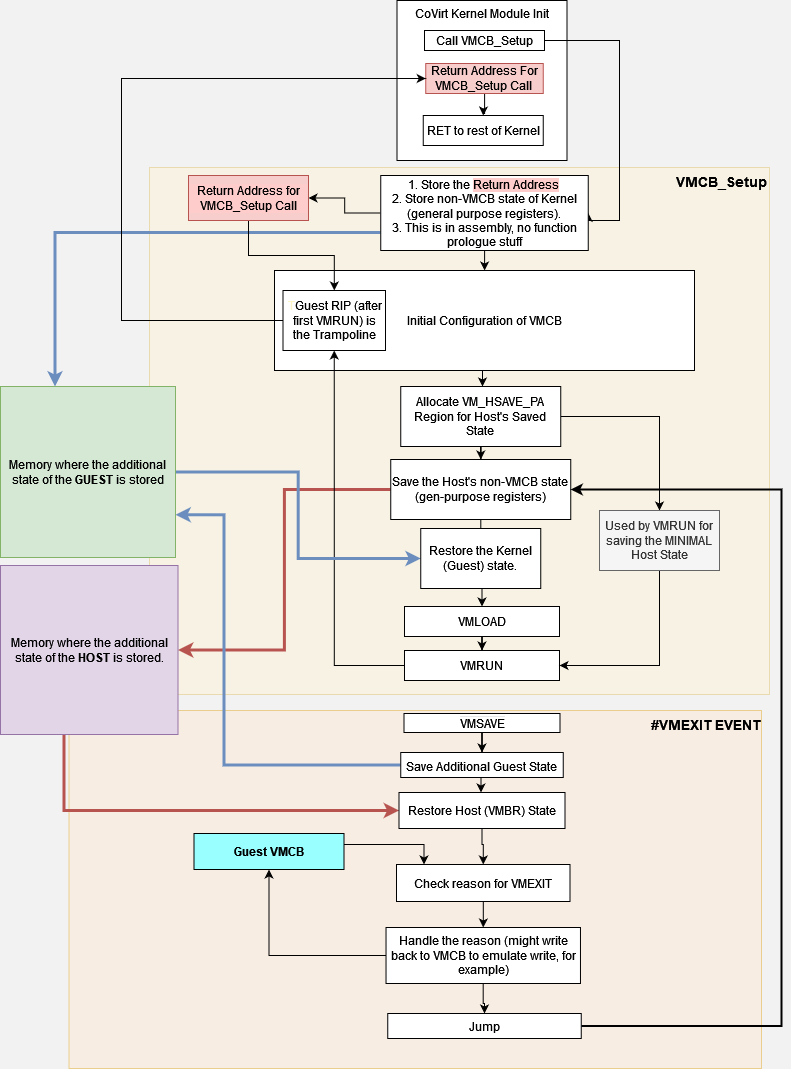

The diagram above was exported from draw.io. Its source (the exported page's mxGraphModel, read from the mxfile embedded in the PNG):
<mxGraphModel dx="1117" dy="1034" grid="0" gridSize="10" guides="1" tooltips="1" connect="1" arrows="1" fold="1" page="1" pageScale="1" pageWidth="850" pageHeight="1100" background="#F2F2F2" math="0" shadow="0">
  <root>
    <mxCell id="0" />
    <mxCell id="1" parent="0" />
    <mxCell id="Z2Y1rg2pszyq-S3_bENB-84" value="&lt;b&gt;&lt;font style=&quot;font-size: 14px&quot;&gt;#VMEXIT EVENT&lt;br&gt;&lt;/font&gt;&lt;/b&gt;" style="rounded=0;whiteSpace=wrap;html=1;fillColor=#ffe6cc;opacity=40;strokeColor=#d79b00;shadow=0;glass=0;align=right;verticalAlign=top;" vertex="1" parent="1">
      <mxGeometry x="103.5" y="726" width="692.5" height="358" as="geometry" />
    </mxCell>
    <mxCell id="Z2Y1rg2pszyq-S3_bENB-24" value="&lt;div align=&quot;right&quot;&gt;&lt;font style=&quot;font-size: 14px&quot;&gt;&lt;b&gt;VMCB_Setup&lt;/b&gt;&lt;/font&gt;&lt;/div&gt;" style="rounded=0;whiteSpace=wrap;html=1;fillColor=#fff2cc;opacity=40;strokeColor=#d6b656;shadow=0;glass=0;align=right;verticalAlign=top;" vertex="1" parent="1">
      <mxGeometry x="184" y="183" width="620" height="527" as="geometry" />
    </mxCell>
    <mxCell id="Z2Y1rg2pszyq-S3_bENB-33" style="edgeStyle=orthogonalEdgeStyle;rounded=0;orthogonalLoop=1;jettySize=auto;html=1;" edge="1" parent="1" source="Z2Y1rg2pszyq-S3_bENB-17" target="Z2Y1rg2pszyq-S3_bENB-21">
      <mxGeometry relative="1" as="geometry">
        <Array as="points">
          <mxPoint x="517" y="396" />
          <mxPoint x="517" y="396" />
        </Array>
      </mxGeometry>
    </mxCell>
    <mxCell id="Z2Y1rg2pszyq-S3_bENB-17" value="&lt;div&gt;&lt;font style=&quot;font-size: 12px&quot;&gt;Initial Configuration of VMCB&lt;/font&gt;&lt;/div&gt;" style="rounded=0;whiteSpace=wrap;html=1;" vertex="1" parent="1">
      <mxGeometry x="309" y="286" width="420" height="100" as="geometry" />
    </mxCell>
    <mxCell id="Z2Y1rg2pszyq-S3_bENB-35" style="edgeStyle=orthogonalEdgeStyle;rounded=0;orthogonalLoop=1;jettySize=auto;html=1;" edge="1" parent="1" source="Z2Y1rg2pszyq-S3_bENB-21" target="Z2Y1rg2pszyq-S3_bENB-25">
      <mxGeometry relative="1" as="geometry" />
    </mxCell>
    <mxCell id="Z2Y1rg2pszyq-S3_bENB-52" value="" style="edgeStyle=orthogonalEdgeStyle;rounded=0;orthogonalLoop=1;jettySize=auto;html=1;fontSize=12;" edge="1" parent="1" source="Z2Y1rg2pszyq-S3_bENB-21" target="Z2Y1rg2pszyq-S3_bENB-41">
      <mxGeometry relative="1" as="geometry" />
    </mxCell>
    <mxCell id="Z2Y1rg2pszyq-S3_bENB-21" value="Allocate VM_HSAVE_PA Region for Host's Saved State" style="rounded=0;whiteSpace=wrap;html=1;" vertex="1" parent="1">
      <mxGeometry x="435.25" y="402" width="160" height="60" as="geometry" />
    </mxCell>
    <mxCell id="Z2Y1rg2pszyq-S3_bENB-22" value="&lt;div&gt;CoVirt Kernel Module Init&lt;/div&gt;" style="rounded=0;whiteSpace=wrap;html=1;verticalAlign=top;" vertex="1" parent="1">
      <mxGeometry x="431.5" y="16" width="170" height="160" as="geometry" />
    </mxCell>
    <mxCell id="Z2Y1rg2pszyq-S3_bENB-122" style="edgeStyle=orthogonalEdgeStyle;rounded=0;orthogonalLoop=1;jettySize=auto;html=1;fontSize=12;fontColor=#000000;" edge="1" parent="1" source="Z2Y1rg2pszyq-S3_bENB-25" target="Z2Y1rg2pszyq-S3_bENB-29">
      <mxGeometry relative="1" as="geometry" />
    </mxCell>
    <mxCell id="Z2Y1rg2pszyq-S3_bENB-125" style="edgeStyle=orthogonalEdgeStyle;rounded=0;orthogonalLoop=1;jettySize=auto;html=1;entryX=1;entryY=0.5;entryDx=0;entryDy=0;fontSize=12;fontColor=#000000;strokeWidth=3;fillColor=#f8cecc;strokeColor=#b85450;" edge="1" parent="1" source="Z2Y1rg2pszyq-S3_bENB-25" target="Z2Y1rg2pszyq-S3_bENB-78">
      <mxGeometry relative="1" as="geometry" />
    </mxCell>
    <mxCell id="Z2Y1rg2pszyq-S3_bENB-25" value="Save the Host's non-VMCB state (gen-purpose registers)" style="rounded=0;whiteSpace=wrap;html=1;shadow=0;glass=0;" vertex="1" parent="1">
      <mxGeometry x="425.25" y="475" width="180" height="60" as="geometry" />
    </mxCell>
    <mxCell id="Z2Y1rg2pszyq-S3_bENB-39" style="edgeStyle=orthogonalEdgeStyle;rounded=0;orthogonalLoop=1;jettySize=auto;html=1;" edge="1" parent="1" source="Z2Y1rg2pszyq-S3_bENB-29" target="Z2Y1rg2pszyq-S3_bENB-32">
      <mxGeometry relative="1" as="geometry" />
    </mxCell>
    <mxCell id="Z2Y1rg2pszyq-S3_bENB-29" value="VMLOAD" style="rounded=0;whiteSpace=wrap;html=1;shadow=0;glass=0;labelBackgroundColor=none;" vertex="1" parent="1">
      <mxGeometry x="439" y="622" width="155" height="30" as="geometry" />
    </mxCell>
    <mxCell id="Z2Y1rg2pszyq-S3_bENB-74" style="edgeStyle=orthogonalEdgeStyle;rounded=0;orthogonalLoop=1;jettySize=auto;html=1;entryX=0.5;entryY=1;entryDx=0;entryDy=0;fontSize=12;fontColor=#000000;" edge="1" parent="1" source="Z2Y1rg2pszyq-S3_bENB-32" target="Z2Y1rg2pszyq-S3_bENB-73">
      <mxGeometry relative="1" as="geometry" />
    </mxCell>
    <mxCell id="Z2Y1rg2pszyq-S3_bENB-32" value="&lt;div&gt;VMRUN&lt;/div&gt;" style="rounded=0;whiteSpace=wrap;html=1;shadow=0;glass=0;labelBackgroundColor=none;" vertex="1" parent="1">
      <mxGeometry x="439" y="666" width="155" height="30" as="geometry" />
    </mxCell>
    <mxCell id="Z2Y1rg2pszyq-S3_bENB-43" style="edgeStyle=orthogonalEdgeStyle;rounded=0;orthogonalLoop=1;jettySize=auto;html=1;entryX=1;entryY=0.5;entryDx=0;entryDy=0;" edge="1" parent="1" source="Z2Y1rg2pszyq-S3_bENB-41" target="Z2Y1rg2pszyq-S3_bENB-32">
      <mxGeometry relative="1" as="geometry">
        <Array as="points">
          <mxPoint x="694" y="681" />
        </Array>
      </mxGeometry>
    </mxCell>
    <mxCell id="Z2Y1rg2pszyq-S3_bENB-41" value="&lt;div&gt;Used by VMRUN for saving the MINIMAL Host State&lt;/div&gt;" style="rounded=0;whiteSpace=wrap;html=1;shadow=0;glass=0;labelBackgroundColor=none;fillColor=#f5f5f5;strokeColor=#666666;fontColor=#333333;" vertex="1" parent="1">
      <mxGeometry x="634" y="526" width="120" height="60" as="geometry" />
    </mxCell>
    <mxCell id="Z2Y1rg2pszyq-S3_bENB-60" style="edgeStyle=orthogonalEdgeStyle;rounded=0;orthogonalLoop=1;jettySize=auto;html=1;entryX=1;entryY=0.5;entryDx=0;entryDy=0;fontSize=12;" edge="1" parent="1" source="Z2Y1rg2pszyq-S3_bENB-45" target="Z2Y1rg2pszyq-S3_bENB-57">
      <mxGeometry relative="1" as="geometry">
        <Array as="points">
          <mxPoint x="654" y="56" />
          <mxPoint x="654" y="236" />
        </Array>
      </mxGeometry>
    </mxCell>
    <mxCell id="Z2Y1rg2pszyq-S3_bENB-45" value="&lt;div&gt;Call VMCB_Setup&lt;/div&gt;" style="rounded=0;whiteSpace=wrap;html=1;shadow=0;glass=0;labelBackgroundColor=none;fontSize=12;fillColor=none;" vertex="1" parent="1">
      <mxGeometry x="459" y="46" width="120" height="20" as="geometry" />
    </mxCell>
    <mxCell id="Z2Y1rg2pszyq-S3_bENB-81" style="edgeStyle=orthogonalEdgeStyle;rounded=0;orthogonalLoop=1;jettySize=auto;html=1;entryX=0.5;entryY=0;entryDx=0;entryDy=0;fontSize=12;fontColor=#000000;" edge="1" parent="1" source="Z2Y1rg2pszyq-S3_bENB-47" target="Z2Y1rg2pszyq-S3_bENB-54">
      <mxGeometry relative="1" as="geometry" />
    </mxCell>
    <mxCell id="Z2Y1rg2pszyq-S3_bENB-47" value="&lt;div&gt;Return Address For VMCB_Setup Call&lt;br&gt;&lt;/div&gt;" style="rounded=0;whiteSpace=wrap;html=1;shadow=0;glass=0;labelBackgroundColor=none;fontSize=12;fillColor=#f8cecc;strokeColor=#b85450;" vertex="1" parent="1">
      <mxGeometry x="460.25" y="79" width="117.5" height="30" as="geometry" />
    </mxCell>
    <mxCell id="Z2Y1rg2pszyq-S3_bENB-54" value="&lt;div&gt;RET to rest of Kernel&lt;/div&gt;" style="rounded=0;whiteSpace=wrap;html=1;shadow=0;glass=0;labelBackgroundColor=none;fontSize=12;fillColor=none;" vertex="1" parent="1">
      <mxGeometry x="457.75" y="131" width="120" height="30" as="geometry" />
    </mxCell>
    <mxCell id="Z2Y1rg2pszyq-S3_bENB-62" style="edgeStyle=orthogonalEdgeStyle;rounded=0;orthogonalLoop=1;jettySize=auto;html=1;fontSize=12;fillColor=#dae8fc;strokeColor=#6c8ebf;strokeWidth=3;" edge="1" parent="1" source="Z2Y1rg2pszyq-S3_bENB-57" target="Z2Y1rg2pszyq-S3_bENB-63">
      <mxGeometry relative="1" as="geometry">
        <mxPoint x="284" y="236" as="targetPoint" />
        <Array as="points">
          <mxPoint x="89.5" y="248" />
        </Array>
      </mxGeometry>
    </mxCell>
    <mxCell id="Z2Y1rg2pszyq-S3_bENB-64" style="edgeStyle=orthogonalEdgeStyle;rounded=0;orthogonalLoop=1;jettySize=auto;html=1;fontSize=12;" edge="1" parent="1" source="Z2Y1rg2pszyq-S3_bENB-57" target="Z2Y1rg2pszyq-S3_bENB-65">
      <mxGeometry relative="1" as="geometry">
        <mxPoint x="184" y="291" as="targetPoint" />
      </mxGeometry>
    </mxCell>
    <mxCell id="Z2Y1rg2pszyq-S3_bENB-114" style="edgeStyle=orthogonalEdgeStyle;rounded=0;orthogonalLoop=1;jettySize=auto;html=1;fontSize=12;fontColor=#000000;" edge="1" parent="1" source="Z2Y1rg2pszyq-S3_bENB-57" target="Z2Y1rg2pszyq-S3_bENB-17">
      <mxGeometry relative="1" as="geometry" />
    </mxCell>
    <mxCell id="Z2Y1rg2pszyq-S3_bENB-57" value="&lt;div&gt;1. Store the &lt;span style=&quot;background-color: rgb(255 , 204 , 204)&quot;&gt;Return Address&lt;/span&gt;&lt;br&gt;&lt;/div&gt;&lt;div&gt;2. Store non-VMCB state of Kernel (general purpose registers).&lt;/div&gt;&lt;div&gt;3. This is in assembly, no function prologue stuff&lt;/div&gt;" style="rounded=0;whiteSpace=wrap;html=1;shadow=0;glass=0;labelBackgroundColor=none;fontSize=12;" vertex="1" parent="1">
      <mxGeometry x="415.25" y="191" width="207.5" height="75" as="geometry" />
    </mxCell>
    <mxCell id="Z2Y1rg2pszyq-S3_bENB-123" style="edgeStyle=orthogonalEdgeStyle;rounded=0;orthogonalLoop=1;jettySize=auto;html=1;entryX=0;entryY=0.5;entryDx=0;entryDy=0;fontSize=12;fontColor=#000000;strokeWidth=3;fillColor=#dae8fc;strokeColor=#6c8ebf;" edge="1" parent="1" source="Z2Y1rg2pszyq-S3_bENB-63" target="Z2Y1rg2pszyq-S3_bENB-115">
      <mxGeometry relative="1" as="geometry" />
    </mxCell>
    <mxCell id="Z2Y1rg2pszyq-S3_bENB-136" style="edgeStyle=orthogonalEdgeStyle;rounded=0;orthogonalLoop=1;jettySize=auto;html=1;fontSize=12;fontColor=#000000;strokeWidth=1;" edge="1" parent="1" source="Z2Y1rg2pszyq-S3_bENB-65" target="Z2Y1rg2pszyq-S3_bENB-73">
      <mxGeometry relative="1" as="geometry" />
    </mxCell>
    <mxCell id="Z2Y1rg2pszyq-S3_bENB-65" value="&lt;span style=&quot;background-color: rgb(255 , 204 , 204)&quot;&gt;Return Address for VMCB_Setup Call&lt;/span&gt;" style="rounded=0;whiteSpace=wrap;html=1;shadow=0;glass=0;labelBackgroundColor=#FFCCCC;fontSize=12;fillColor=#f8cecc;strokeColor=#b85450;" vertex="1" parent="1">
      <mxGeometry x="223" y="191" width="120" height="45" as="geometry" />
    </mxCell>
    <mxCell id="Z2Y1rg2pszyq-S3_bENB-75" style="edgeStyle=orthogonalEdgeStyle;rounded=0;orthogonalLoop=1;jettySize=auto;html=1;entryX=0;entryY=0.5;entryDx=0;entryDy=0;fontSize=12;fontColor=#000000;" edge="1" parent="1" source="Z2Y1rg2pszyq-S3_bENB-73" target="Z2Y1rg2pszyq-S3_bENB-47">
      <mxGeometry relative="1" as="geometry">
        <mxPoint x="193.19999999999982" y="169.25499999999988" as="targetPoint" />
        <Array as="points">
          <mxPoint x="156" y="336" />
          <mxPoint x="156" y="94" />
        </Array>
      </mxGeometry>
    </mxCell>
    <mxCell id="Z2Y1rg2pszyq-S3_bENB-73" value="&lt;div&gt;T&lt;font color=&quot;#000000&quot;&gt;Guest RIP (after first VMRUN) is the Trampoline&lt;/font&gt;&lt;/div&gt;" style="rounded=0;whiteSpace=wrap;html=1;shadow=0;glass=0;labelBackgroundColor=none;fontSize=12;fontColor=#FFF4C3;fillColor=#FFFFFF;" vertex="1" parent="1">
      <mxGeometry x="317.5" y="306" width="102.5" height="60" as="geometry" />
    </mxCell>
    <mxCell id="Z2Y1rg2pszyq-S3_bENB-105" style="edgeStyle=orthogonalEdgeStyle;rounded=0;orthogonalLoop=1;jettySize=auto;html=1;entryX=0;entryY=0.5;entryDx=0;entryDy=0;fontSize=12;fontColor=#000000;fillColor=#f8cecc;strokeColor=#b85450;strokeWidth=3;" edge="1" parent="1" source="Z2Y1rg2pszyq-S3_bENB-78" target="Z2Y1rg2pszyq-S3_bENB-95">
      <mxGeometry relative="1" as="geometry">
        <Array as="points">
          <mxPoint x="98.5" y="826" />
        </Array>
      </mxGeometry>
    </mxCell>
    <mxCell id="Z2Y1rg2pszyq-S3_bENB-78" value="Memory where the additional state of the &lt;b&gt;HOST &lt;/b&gt;is stored." style="rounded=0;whiteSpace=wrap;html=1;shadow=0;glass=0;labelBackgroundColor=none;fontSize=12;fillColor=#e1d5e7;strokeColor=#9673a6;" vertex="1" parent="1">
      <mxGeometry x="35" y="581" width="177.5" height="169" as="geometry" />
    </mxCell>
    <mxCell id="Z2Y1rg2pszyq-S3_bENB-102" style="edgeStyle=orthogonalEdgeStyle;rounded=0;orthogonalLoop=1;jettySize=auto;html=1;entryX=0.5;entryY=0;entryDx=0;entryDy=0;fontSize=12;fontColor=#000000;" edge="1" parent="1" source="Z2Y1rg2pszyq-S3_bENB-82" target="Z2Y1rg2pszyq-S3_bENB-85">
      <mxGeometry relative="1" as="geometry" />
    </mxCell>
    <mxCell id="Z2Y1rg2pszyq-S3_bENB-82" value="&lt;span style=&quot;background-color: rgb(255 , 255 , 255)&quot;&gt;VMSAVE&lt;/span&gt;" style="rounded=0;whiteSpace=wrap;html=1;shadow=0;glass=0;labelBackgroundColor=#E6E6E6;fontSize=12;fontColor=#000000;fillColor=#FFFFFF;" vertex="1" parent="1">
      <mxGeometry x="438.5" y="729" width="156" height="19" as="geometry" />
    </mxCell>
    <mxCell id="Z2Y1rg2pszyq-S3_bENB-104" style="edgeStyle=orthogonalEdgeStyle;rounded=0;orthogonalLoop=1;jettySize=auto;html=1;fontSize=12;fontColor=#000000;" edge="1" parent="1" source="Z2Y1rg2pszyq-S3_bENB-85" target="Z2Y1rg2pszyq-S3_bENB-95">
      <mxGeometry relative="1" as="geometry">
        <Array as="points">
          <mxPoint x="515.5" y="806" />
          <mxPoint x="515.5" y="806" />
        </Array>
      </mxGeometry>
    </mxCell>
    <mxCell id="Z2Y1rg2pszyq-S3_bENB-126" style="edgeStyle=orthogonalEdgeStyle;rounded=0;orthogonalLoop=1;jettySize=auto;html=1;entryX=1;entryY=0.75;entryDx=0;entryDy=0;fontSize=12;fontColor=#000000;strokeWidth=3;fillColor=#dae8fc;strokeColor=#6c8ebf;" edge="1" parent="1" source="Z2Y1rg2pszyq-S3_bENB-85" target="Z2Y1rg2pszyq-S3_bENB-63">
      <mxGeometry relative="1" as="geometry">
        <Array as="points">
          <mxPoint x="258.5" y="781" />
          <mxPoint x="258.5" y="530" />
        </Array>
      </mxGeometry>
    </mxCell>
    <mxCell id="Z2Y1rg2pszyq-S3_bENB-85" value="&lt;font style=&quot;font-size: 12px&quot;&gt;Save Additional Guest State&lt;/font&gt;" style="rounded=0;whiteSpace=wrap;html=1;shadow=0;glass=0;labelBackgroundColor=#FFFFFF;fontSize=14;fontColor=#000000;fillColor=#FFFFFF;" vertex="1" parent="1">
      <mxGeometry x="435.25" y="768" width="162.5" height="25" as="geometry" />
    </mxCell>
    <mxCell id="Z2Y1rg2pszyq-S3_bENB-132" style="edgeStyle=orthogonalEdgeStyle;rounded=0;orthogonalLoop=1;jettySize=auto;html=1;entryX=0.5;entryY=0;entryDx=0;entryDy=0;fontSize=12;fontColor=#000000;strokeWidth=1;" edge="1" parent="1" source="Z2Y1rg2pszyq-S3_bENB-95" target="Z2Y1rg2pszyq-S3_bENB-97">
      <mxGeometry relative="1" as="geometry">
        <Array as="points">
          <mxPoint x="516.5" y="860" />
          <mxPoint x="517.5" y="860" />
        </Array>
      </mxGeometry>
    </mxCell>
    <mxCell id="Z2Y1rg2pszyq-S3_bENB-95" value="Restore Host (VMBR) State" style="rounded=0;whiteSpace=wrap;html=1;shadow=0;glass=0;labelBackgroundColor=#FFFFFF;fontSize=12;fontColor=#000000;fillColor=#FFFFFF;" vertex="1" parent="1">
      <mxGeometry x="433.5" y="808" width="166" height="36" as="geometry" />
    </mxCell>
    <mxCell id="Z2Y1rg2pszyq-S3_bENB-133" style="edgeStyle=orthogonalEdgeStyle;rounded=0;orthogonalLoop=1;jettySize=auto;html=1;fontSize=12;fontColor=#000000;strokeWidth=1;" edge="1" parent="1" source="Z2Y1rg2pszyq-S3_bENB-97" target="Z2Y1rg2pszyq-S3_bENB-106">
      <mxGeometry relative="1" as="geometry" />
    </mxCell>
    <mxCell id="Z2Y1rg2pszyq-S3_bENB-97" value="Check reason for VMEXIT" style="rounded=0;whiteSpace=wrap;html=1;shadow=0;glass=0;labelBackgroundColor=#FFFFFF;fontSize=12;fontColor=#000000;fillColor=#FFFFFF;" vertex="1" parent="1">
      <mxGeometry x="431" y="880" width="173.5" height="37" as="geometry" />
    </mxCell>
    <mxCell id="Z2Y1rg2pszyq-S3_bENB-99" style="edgeStyle=orthogonalEdgeStyle;rounded=0;orthogonalLoop=1;jettySize=auto;html=1;fontSize=12;fontColor=#000000;" edge="1" parent="1" source="Z2Y1rg2pszyq-S3_bENB-98" target="Z2Y1rg2pszyq-S3_bENB-97">
      <mxGeometry relative="1" as="geometry">
        <Array as="points">
          <mxPoint x="458.5" y="860" />
        </Array>
      </mxGeometry>
    </mxCell>
    <mxCell id="Z2Y1rg2pszyq-S3_bENB-98" value="Guest VMCB" style="rounded=0;whiteSpace=wrap;html=1;shadow=0;glass=0;labelBackgroundColor=none;fontSize=12;fontColor=#000000;fillColor=#99FFFF;verticalAlign=middle;fontStyle=1" vertex="1" parent="1">
      <mxGeometry x="228.5" y="849" width="150" height="36" as="geometry" />
    </mxCell>
    <mxCell id="Z2Y1rg2pszyq-S3_bENB-107" style="edgeStyle=orthogonalEdgeStyle;rounded=0;orthogonalLoop=1;jettySize=auto;html=1;entryX=0.5;entryY=1;entryDx=0;entryDy=0;fontSize=12;fontColor=#000000;" edge="1" parent="1" source="Z2Y1rg2pszyq-S3_bENB-106" target="Z2Y1rg2pszyq-S3_bENB-98">
      <mxGeometry relative="1" as="geometry" />
    </mxCell>
    <mxCell id="Z2Y1rg2pszyq-S3_bENB-134" style="edgeStyle=orthogonalEdgeStyle;rounded=0;orthogonalLoop=1;jettySize=auto;html=1;entryX=0.5;entryY=0;entryDx=0;entryDy=0;fontSize=12;fontColor=#000000;strokeWidth=1;" edge="1" parent="1" source="Z2Y1rg2pszyq-S3_bENB-106" target="Z2Y1rg2pszyq-S3_bENB-130">
      <mxGeometry relative="1" as="geometry" />
    </mxCell>
    <mxCell id="Z2Y1rg2pszyq-S3_bENB-106" value="Handle the reason (might write back to VMCB to emulate write, for example)" style="rounded=0;whiteSpace=wrap;html=1;shadow=0;glass=0;labelBackgroundColor=none;fontSize=12;" vertex="1" parent="1">
      <mxGeometry x="420.53000000000003" y="943" width="194.44" height="56" as="geometry" />
    </mxCell>
    <mxCell id="Z2Y1rg2pszyq-S3_bENB-115" value="Restore the Kernel (Guest) state." style="rounded=0;whiteSpace=wrap;html=1;shadow=0;glass=0;labelBackgroundColor=none;fontSize=12;" vertex="1" parent="1">
      <mxGeometry x="455.25" y="544" width="120" height="60" as="geometry" />
    </mxCell>
    <mxCell id="Z2Y1rg2pszyq-S3_bENB-63" value="Memory where the additional state of the &lt;b&gt;GUEST &lt;/b&gt;is stored" style="rounded=0;whiteSpace=wrap;html=1;shadow=0;glass=0;labelBackgroundColor=none;fontSize=12;fillColor=#d5e8d4;strokeColor=#82b366;" vertex="1" parent="1">
      <mxGeometry x="35" y="402" width="175" height="171" as="geometry" />
    </mxCell>
    <mxCell id="Z2Y1rg2pszyq-S3_bENB-135" style="edgeStyle=orthogonalEdgeStyle;rounded=0;orthogonalLoop=1;jettySize=auto;html=1;entryX=1;entryY=0.5;entryDx=0;entryDy=0;fontSize=12;fontColor=#000000;strokeWidth=2;" edge="1" parent="1" source="Z2Y1rg2pszyq-S3_bENB-130" target="Z2Y1rg2pszyq-S3_bENB-25">
      <mxGeometry relative="1" as="geometry">
        <Array as="points">
          <mxPoint x="816" y="1041" />
          <mxPoint x="816" y="505" />
        </Array>
      </mxGeometry>
    </mxCell>
    <mxCell id="Z2Y1rg2pszyq-S3_bENB-130" value="Jump" style="rounded=0;whiteSpace=wrap;html=1;shadow=0;glass=0;labelBackgroundColor=none;fontSize=12;" vertex="1" parent="1">
      <mxGeometry x="422.25" y="1029" width="193.5" height="25" as="geometry" />
    </mxCell>
  </root>
</mxGraphModel>